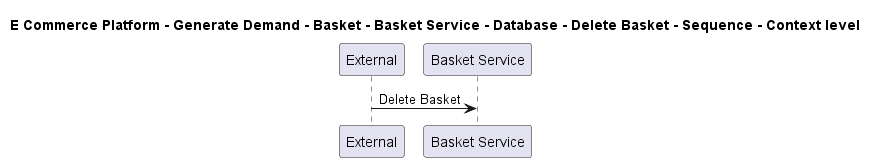

The diagram above was rendered by PlantUML. Its source (embedded in the PNG):
@startuml

title E Commerce Platform - Generate Demand - Basket - Basket Service - Database - Delete Basket - Sequence - Context level

participant "External" as C4InterFlow.SoftwareSystems.ExternalSystem
participant "Basket Service" as ECommercePlatform.GenerateDemand.Basket.SoftwareSystems.BasketService

C4InterFlow.SoftwareSystems.ExternalSystem -> ECommercePlatform.GenerateDemand.Basket.SoftwareSystems.BasketService : Delete Basket


@enduml